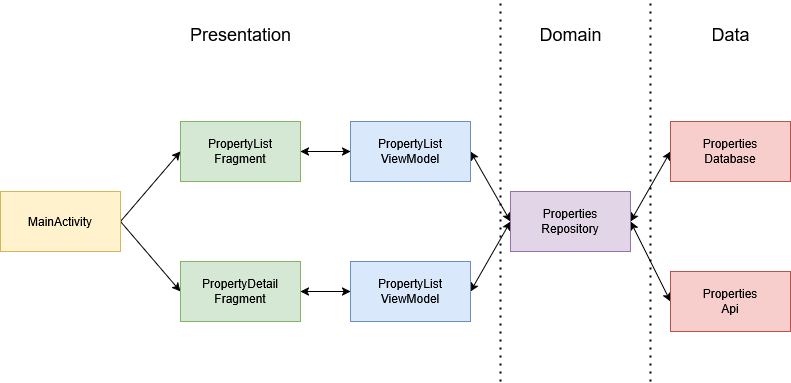

The diagram above was exported from draw.io. Its source (the exported page's mxGraphModel, read from the mxfile embedded in the PNG):
<mxGraphModel dx="1050" dy="538" grid="1" gridSize="10" guides="1" tooltips="1" connect="1" arrows="1" fold="1" page="1" pageScale="1" pageWidth="827" pageHeight="1169" math="0" shadow="0">
  <root>
    <mxCell id="0" />
    <mxCell id="1" parent="0" />
    <mxCell id="vZYlvZbBkM_HufHNbqDl-5" style="rounded=0;orthogonalLoop=1;jettySize=auto;html=1;entryX=0;entryY=0.5;entryDx=0;entryDy=0;exitX=1;exitY=0.5;exitDx=0;exitDy=0;" edge="1" parent="1" source="vZYlvZbBkM_HufHNbqDl-1" target="vZYlvZbBkM_HufHNbqDl-3">
      <mxGeometry relative="1" as="geometry" />
    </mxCell>
    <mxCell id="vZYlvZbBkM_HufHNbqDl-6" style="rounded=0;orthogonalLoop=1;jettySize=auto;html=1;entryX=0;entryY=0.5;entryDx=0;entryDy=0;strokeColor=default;exitX=1;exitY=0.5;exitDx=0;exitDy=0;" edge="1" parent="1" source="vZYlvZbBkM_HufHNbqDl-1" target="vZYlvZbBkM_HufHNbqDl-2">
      <mxGeometry relative="1" as="geometry" />
    </mxCell>
    <mxCell id="vZYlvZbBkM_HufHNbqDl-1" value="MainActivity" style="rounded=0;whiteSpace=wrap;html=1;fillColor=#fff2cc;strokeColor=#d6b656;" vertex="1" parent="1">
      <mxGeometry x="20" y="250" width="120" height="60" as="geometry" />
    </mxCell>
    <mxCell id="vZYlvZbBkM_HufHNbqDl-9" style="edgeStyle=orthogonalEdgeStyle;rounded=0;orthogonalLoop=1;jettySize=auto;html=1;entryX=0;entryY=0.5;entryDx=0;entryDy=0;" edge="1" parent="1" source="vZYlvZbBkM_HufHNbqDl-2" target="vZYlvZbBkM_HufHNbqDl-7">
      <mxGeometry relative="1" as="geometry" />
    </mxCell>
    <mxCell id="vZYlvZbBkM_HufHNbqDl-2" value="&lt;div&gt;PropertyList&lt;/div&gt;&lt;div&gt;Fragment&lt;/div&gt;" style="rounded=0;whiteSpace=wrap;html=1;fillColor=#d5e8d4;strokeColor=#82b366;" vertex="1" parent="1">
      <mxGeometry x="200" y="180" width="120" height="60" as="geometry" />
    </mxCell>
    <mxCell id="vZYlvZbBkM_HufHNbqDl-10" style="edgeStyle=orthogonalEdgeStyle;rounded=0;orthogonalLoop=1;jettySize=auto;html=1;entryX=0;entryY=0.5;entryDx=0;entryDy=0;" edge="1" parent="1" source="vZYlvZbBkM_HufHNbqDl-3" target="vZYlvZbBkM_HufHNbqDl-8">
      <mxGeometry relative="1" as="geometry" />
    </mxCell>
    <mxCell id="vZYlvZbBkM_HufHNbqDl-3" value="&lt;div&gt;PropertyDetail&lt;/div&gt;&lt;div&gt;Fragment&lt;/div&gt;" style="rounded=0;whiteSpace=wrap;html=1;fillColor=#d5e8d4;strokeColor=#82b366;" vertex="1" parent="1">
      <mxGeometry x="200" y="320" width="120" height="60" as="geometry" />
    </mxCell>
    <mxCell id="vZYlvZbBkM_HufHNbqDl-11" style="edgeStyle=orthogonalEdgeStyle;rounded=0;orthogonalLoop=1;jettySize=auto;html=1;entryX=1;entryY=0.5;entryDx=0;entryDy=0;" edge="1" parent="1" source="vZYlvZbBkM_HufHNbqDl-7" target="vZYlvZbBkM_HufHNbqDl-2">
      <mxGeometry relative="1" as="geometry" />
    </mxCell>
    <mxCell id="vZYlvZbBkM_HufHNbqDl-20" style="rounded=0;orthogonalLoop=1;jettySize=auto;html=1;entryX=0;entryY=0.5;entryDx=0;entryDy=0;startArrow=classic;startFill=1;exitX=1;exitY=0.5;exitDx=0;exitDy=0;" edge="1" parent="1" source="vZYlvZbBkM_HufHNbqDl-7" target="vZYlvZbBkM_HufHNbqDl-13">
      <mxGeometry relative="1" as="geometry" />
    </mxCell>
    <mxCell id="vZYlvZbBkM_HufHNbqDl-7" value="&lt;div&gt;PropertyList&lt;/div&gt;&lt;div&gt;ViewModel&lt;/div&gt;" style="rounded=0;whiteSpace=wrap;html=1;fillColor=#dae8fc;strokeColor=#6c8ebf;" vertex="1" parent="1">
      <mxGeometry x="370" y="180" width="120" height="60" as="geometry" />
    </mxCell>
    <mxCell id="vZYlvZbBkM_HufHNbqDl-12" style="edgeStyle=orthogonalEdgeStyle;rounded=0;orthogonalLoop=1;jettySize=auto;html=1;entryX=1;entryY=0.5;entryDx=0;entryDy=0;" edge="1" parent="1" source="vZYlvZbBkM_HufHNbqDl-8" target="vZYlvZbBkM_HufHNbqDl-3">
      <mxGeometry relative="1" as="geometry" />
    </mxCell>
    <mxCell id="vZYlvZbBkM_HufHNbqDl-15" style="edgeStyle=orthogonalEdgeStyle;rounded=0;orthogonalLoop=1;jettySize=auto;html=1;entryX=0;entryY=0.5;entryDx=0;entryDy=0;curved=1;strokeColor=none;" edge="1" parent="1" source="vZYlvZbBkM_HufHNbqDl-8" target="vZYlvZbBkM_HufHNbqDl-13">
      <mxGeometry relative="1" as="geometry" />
    </mxCell>
    <mxCell id="vZYlvZbBkM_HufHNbqDl-22" style="rounded=0;orthogonalLoop=1;jettySize=auto;html=1;entryX=0;entryY=0.5;entryDx=0;entryDy=0;exitX=1;exitY=0.5;exitDx=0;exitDy=0;startArrow=classic;startFill=1;" edge="1" parent="1" source="vZYlvZbBkM_HufHNbqDl-8" target="vZYlvZbBkM_HufHNbqDl-13">
      <mxGeometry relative="1" as="geometry" />
    </mxCell>
    <mxCell id="vZYlvZbBkM_HufHNbqDl-8" value="&lt;div&gt;PropertyList&lt;/div&gt;&lt;div&gt;ViewModel&lt;/div&gt;" style="rounded=0;whiteSpace=wrap;html=1;fillColor=#dae8fc;strokeColor=#6c8ebf;" vertex="1" parent="1">
      <mxGeometry x="370" y="320" width="120" height="60" as="geometry" />
    </mxCell>
    <mxCell id="vZYlvZbBkM_HufHNbqDl-25" style="rounded=0;orthogonalLoop=1;jettySize=auto;html=1;entryX=0;entryY=0.5;entryDx=0;entryDy=0;startArrow=classic;startFill=1;exitX=1;exitY=0.5;exitDx=0;exitDy=0;" edge="1" parent="1" source="vZYlvZbBkM_HufHNbqDl-13" target="vZYlvZbBkM_HufHNbqDl-23">
      <mxGeometry relative="1" as="geometry" />
    </mxCell>
    <mxCell id="vZYlvZbBkM_HufHNbqDl-26" style="rounded=0;orthogonalLoop=1;jettySize=auto;html=1;entryX=0;entryY=0.5;entryDx=0;entryDy=0;startArrow=classic;startFill=1;exitX=1;exitY=0.5;exitDx=0;exitDy=0;" edge="1" parent="1" source="vZYlvZbBkM_HufHNbqDl-13" target="vZYlvZbBkM_HufHNbqDl-24">
      <mxGeometry relative="1" as="geometry" />
    </mxCell>
    <mxCell id="vZYlvZbBkM_HufHNbqDl-13" value="&lt;div&gt;Properties&lt;/div&gt;&lt;div&gt;Repository&lt;/div&gt;" style="rounded=0;whiteSpace=wrap;html=1;fillColor=#e1d5e7;strokeColor=#9673a6;" vertex="1" parent="1">
      <mxGeometry x="530" y="250" width="120" height="60" as="geometry" />
    </mxCell>
    <mxCell id="vZYlvZbBkM_HufHNbqDl-23" value="&lt;div&gt;Properties&lt;/div&gt;&lt;div&gt;Database&lt;/div&gt;" style="rounded=0;whiteSpace=wrap;html=1;fillColor=#f8cecc;strokeColor=#b85450;" vertex="1" parent="1">
      <mxGeometry x="690" y="180" width="120" height="60" as="geometry" />
    </mxCell>
    <mxCell id="vZYlvZbBkM_HufHNbqDl-24" value="&lt;div&gt;Properties&lt;/div&gt;&lt;div&gt;Api&lt;/div&gt;" style="rounded=0;whiteSpace=wrap;html=1;fillColor=#f8cecc;strokeColor=#b85450;" vertex="1" parent="1">
      <mxGeometry x="690" y="330" width="120" height="60" as="geometry" />
    </mxCell>
    <mxCell id="vZYlvZbBkM_HufHNbqDl-27" value="" style="endArrow=none;dashed=1;html=1;dashPattern=1 3;strokeWidth=2;rounded=0;" edge="1" parent="1">
      <mxGeometry width="50" height="50" relative="1" as="geometry">
        <mxPoint x="520" y="440" as="sourcePoint" />
        <mxPoint x="520" y="60" as="targetPoint" />
      </mxGeometry>
    </mxCell>
    <mxCell id="vZYlvZbBkM_HufHNbqDl-28" value="" style="endArrow=none;dashed=1;html=1;dashPattern=1 3;strokeWidth=2;rounded=0;" edge="1" parent="1">
      <mxGeometry width="50" height="50" relative="1" as="geometry">
        <mxPoint x="670" y="440" as="sourcePoint" />
        <mxPoint x="670" y="60" as="targetPoint" />
      </mxGeometry>
    </mxCell>
    <mxCell id="vZYlvZbBkM_HufHNbqDl-29" value="&lt;div&gt;&lt;font style=&quot;font-size: 18px;&quot;&gt;Presentation&lt;/font&gt;&lt;/div&gt;" style="text;html=1;align=center;verticalAlign=middle;resizable=0;points=[];autosize=1;strokeColor=none;fillColor=none;" vertex="1" parent="1">
      <mxGeometry x="200" y="73" width="120" height="40" as="geometry" />
    </mxCell>
    <mxCell id="vZYlvZbBkM_HufHNbqDl-30" value="&lt;font style=&quot;font-size: 18px;&quot;&gt;Domain&lt;/font&gt;" style="text;html=1;align=center;verticalAlign=middle;resizable=0;points=[];autosize=1;strokeColor=none;fillColor=none;" vertex="1" parent="1">
      <mxGeometry x="545" y="73" width="90" height="40" as="geometry" />
    </mxCell>
    <mxCell id="vZYlvZbBkM_HufHNbqDl-31" value="&lt;font style=&quot;font-size: 18px;&quot;&gt;Data&lt;/font&gt;" style="text;html=1;align=center;verticalAlign=middle;resizable=0;points=[];autosize=1;strokeColor=none;fillColor=none;" vertex="1" parent="1">
      <mxGeometry x="720" y="73" width="60" height="40" as="geometry" />
    </mxCell>
  </root>
</mxGraphModel>